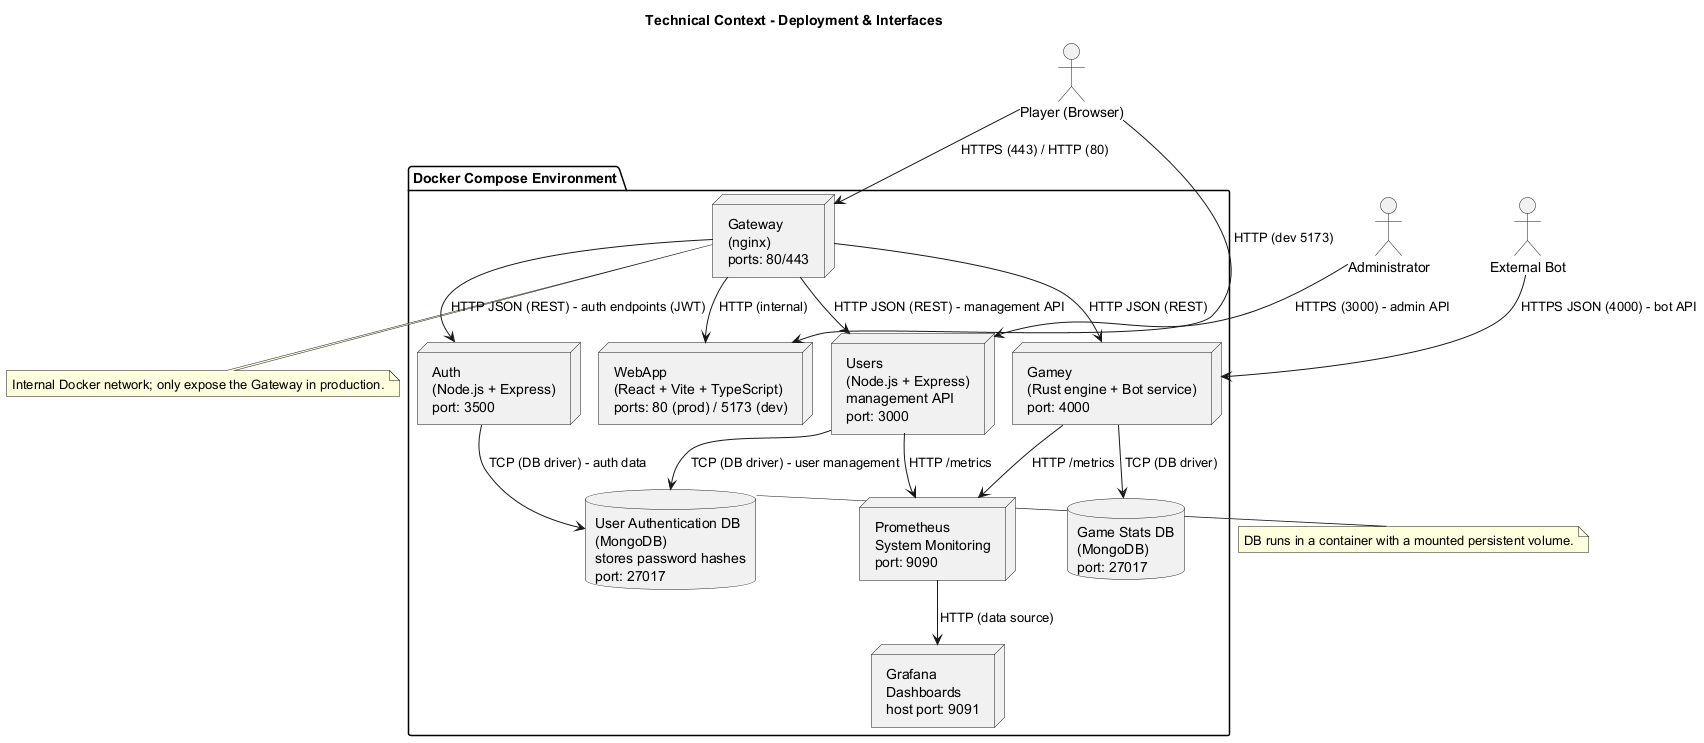

The diagram above was rendered by PlantUML. Its source (embedded in the PNG):
@startuml
title Technical Context - Deployment & Interfaces

actor "Player (Browser)" as Browser
actor "Administrator" as Admin
actor "External Bot" as ExternalBot

package "Docker Compose Environment" {

    node "Gateway\n(nginx)\nports: 80/443" as Gateway
    node "WebApp\n(React + Vite + TypeScript)\nports: 80 (prod) / 5173 (dev)" as WebApp
    node "Users\n(Node.js + Express)\nmanagement API\nport: 3000" as Users
    node "Auth\n(Node.js + Express)\nport: 3500" as Auth
    node "Gamey\n(Rust engine + Bot service)\nport: 4000" as Gamey

    database "User Authentication DB\n(MongoDB)\nstores password hashes\nport: 27017" as UserDB
    database "Game Stats DB\n(MongoDB)\nport: 27017" as GameDB

    node "Prometheus\nSystem Monitoring\nport: 9090" as Prometheus
    node "Grafana\nDashboards\nhost port: 9091" as Grafana
}

Browser --> Gateway : HTTPS (443) / HTTP (80)
Browser --> WebApp : HTTP (dev 5173)
Admin --> Users : HTTPS (3000) - admin API
ExternalBot --> Gamey : HTTPS JSON (4000) - bot API

Gateway --> WebApp : HTTP (internal)
Gateway --> Auth : HTTP JSON (REST) - auth endpoints (JWT)
Gateway --> Users : HTTP JSON (REST) - management API
Gateway --> Gamey : HTTP JSON (REST)
Auth --> UserDB : TCP (DB driver) - auth data
Users --> UserDB : TCP (DB driver) - user management
Gamey --> GameDB : TCP (DB driver)

Users --> Prometheus : HTTP /metrics
Gamey --> Prometheus : HTTP /metrics
Prometheus --> Grafana : HTTP (data source)

note left of UserDB
DB runs in a container with a mounted persistent volume.
end note

note bottom of Gateway
Internal Docker network; only expose the Gateway in production.
end note

@enduml